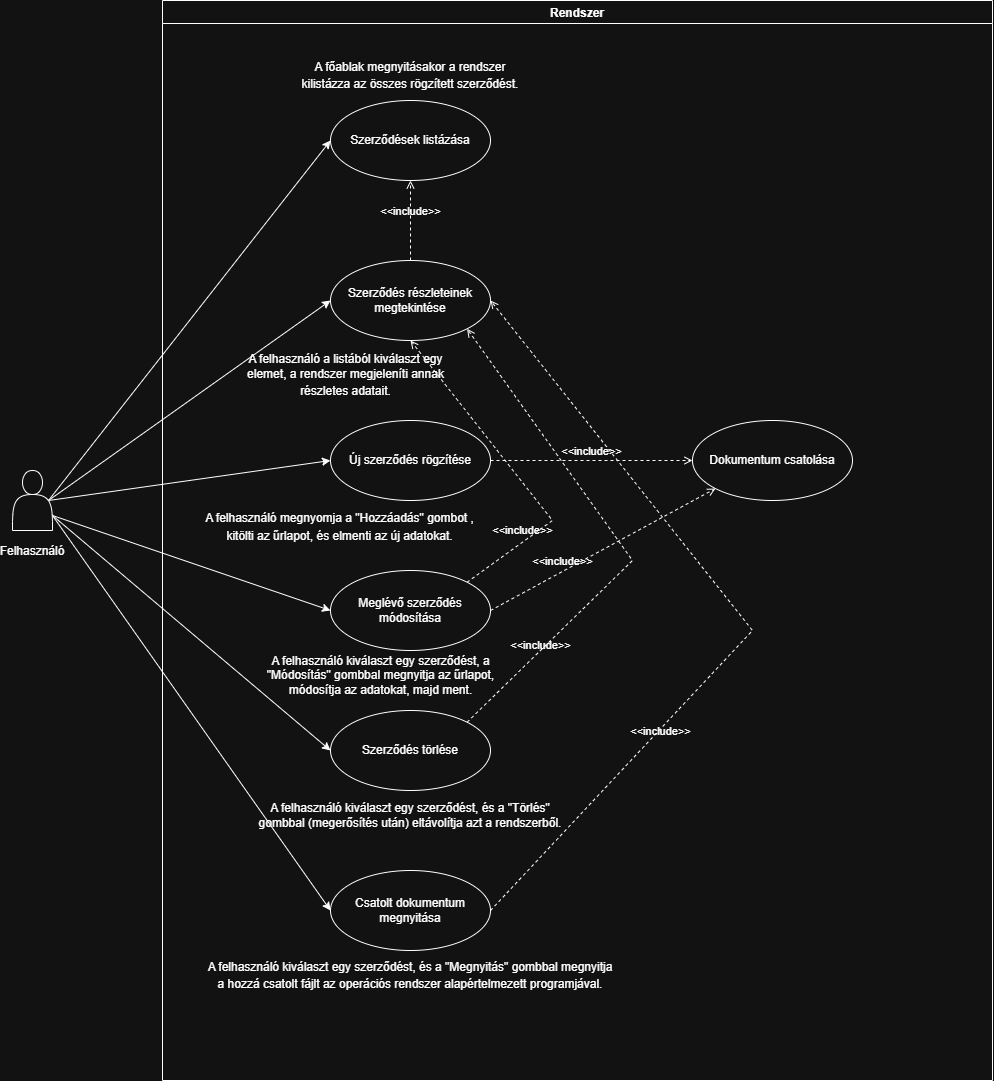

The diagram above was exported from draw.io. Its source (the exported page's mxGraphModel, read from the mxfile embedded in the PNG):
<mxGraphModel dx="2316" dy="1979" grid="1" gridSize="10" guides="1" tooltips="1" connect="1" arrows="1" fold="1" page="1" pageScale="1" pageWidth="827" pageHeight="1169" math="0" shadow="0">
  <root>
    <mxCell id="0" />
    <mxCell id="1" parent="0" />
    <mxCell id="BV-I1BBOUH2D4JDpv7M_-26" style="rounded=0;orthogonalLoop=1;jettySize=auto;html=1;exitX=0.9;exitY=0.5;exitDx=0;exitDy=0;exitPerimeter=0;entryX=0;entryY=0.5;entryDx=0;entryDy=0;" edge="1" parent="1" source="BV-I1BBOUH2D4JDpv7M_-3" target="BV-I1BBOUH2D4JDpv7M_-4">
      <mxGeometry relative="1" as="geometry" />
    </mxCell>
    <mxCell id="BV-I1BBOUH2D4JDpv7M_-27" style="rounded=0;orthogonalLoop=1;jettySize=auto;html=1;exitX=0.9;exitY=0.5;exitDx=0;exitDy=0;exitPerimeter=0;entryX=0;entryY=0.5;entryDx=0;entryDy=0;" edge="1" parent="1" source="BV-I1BBOUH2D4JDpv7M_-3" target="BV-I1BBOUH2D4JDpv7M_-7">
      <mxGeometry relative="1" as="geometry" />
    </mxCell>
    <mxCell id="BV-I1BBOUH2D4JDpv7M_-28" style="rounded=0;orthogonalLoop=1;jettySize=auto;html=1;exitX=0.9;exitY=0.5;exitDx=0;exitDy=0;exitPerimeter=0;entryX=0;entryY=0.5;entryDx=0;entryDy=0;" edge="1" parent="1" source="BV-I1BBOUH2D4JDpv7M_-3" target="BV-I1BBOUH2D4JDpv7M_-9">
      <mxGeometry relative="1" as="geometry" />
    </mxCell>
    <mxCell id="BV-I1BBOUH2D4JDpv7M_-29" style="rounded=0;orthogonalLoop=1;jettySize=auto;html=1;exitX=1;exitY=0.75;exitDx=0;exitDy=0;entryX=0;entryY=0.5;entryDx=0;entryDy=0;" edge="1" parent="1" source="BV-I1BBOUH2D4JDpv7M_-3" target="BV-I1BBOUH2D4JDpv7M_-10">
      <mxGeometry relative="1" as="geometry" />
    </mxCell>
    <mxCell id="BV-I1BBOUH2D4JDpv7M_-30" style="rounded=0;orthogonalLoop=1;jettySize=auto;html=1;exitX=1;exitY=0.75;exitDx=0;exitDy=0;entryX=0;entryY=0.5;entryDx=0;entryDy=0;" edge="1" parent="1" source="BV-I1BBOUH2D4JDpv7M_-3" target="BV-I1BBOUH2D4JDpv7M_-11">
      <mxGeometry relative="1" as="geometry" />
    </mxCell>
    <mxCell id="BV-I1BBOUH2D4JDpv7M_-31" style="rounded=0;orthogonalLoop=1;jettySize=auto;html=1;exitX=1;exitY=0.75;exitDx=0;exitDy=0;entryX=0;entryY=0.5;entryDx=0;entryDy=0;" edge="1" parent="1" source="BV-I1BBOUH2D4JDpv7M_-3" target="BV-I1BBOUH2D4JDpv7M_-12">
      <mxGeometry relative="1" as="geometry" />
    </mxCell>
    <mxCell id="BV-I1BBOUH2D4JDpv7M_-3" value="&lt;br&gt;&lt;br&gt;&lt;br&gt;&lt;br&gt;&lt;br&gt;&lt;br&gt;&lt;br&gt;Felhasználó" style="shape=actor;whiteSpace=wrap;html=1;" vertex="1" parent="1">
      <mxGeometry x="-110" y="410" width="40" height="60" as="geometry" />
    </mxCell>
    <mxCell id="BV-I1BBOUH2D4JDpv7M_-4" value="Szerződések listázása" style="ellipse;whiteSpace=wrap;html=1;" vertex="1" parent="1">
      <mxGeometry x="208" y="40" width="160" height="80" as="geometry" />
    </mxCell>
    <mxCell id="BV-I1BBOUH2D4JDpv7M_-7" value="Szerződés részleteinek megtekintése" style="ellipse;whiteSpace=wrap;html=1;" vertex="1" parent="1">
      <mxGeometry x="208" y="200" width="160" height="80" as="geometry" />
    </mxCell>
    <mxCell id="BV-I1BBOUH2D4JDpv7M_-9" value="Új szerződés rögzítése" style="ellipse;whiteSpace=wrap;html=1;" vertex="1" parent="1">
      <mxGeometry x="208" y="360" width="160" height="80" as="geometry" />
    </mxCell>
    <mxCell id="BV-I1BBOUH2D4JDpv7M_-10" value="Meglévő szerződés módosítása" style="ellipse;whiteSpace=wrap;html=1;" vertex="1" parent="1">
      <mxGeometry x="208" y="510" width="160" height="80" as="geometry" />
    </mxCell>
    <mxCell id="BV-I1BBOUH2D4JDpv7M_-11" value="Szerződés törlése" style="ellipse;whiteSpace=wrap;html=1;" vertex="1" parent="1">
      <mxGeometry x="208" y="650" width="160" height="80" as="geometry" />
    </mxCell>
    <mxCell id="BV-I1BBOUH2D4JDpv7M_-12" value="Csatolt dokumentum megnyitása" style="ellipse;whiteSpace=wrap;html=1;" vertex="1" parent="1">
      <mxGeometry x="208" y="810" width="160" height="80" as="geometry" />
    </mxCell>
    <mxCell id="BV-I1BBOUH2D4JDpv7M_-14" value="&lt;span class=&quot;citation-111 citation-end-111&quot;&gt;A felhasználó a listából kiválaszt egy elemet, a rendszer megjeleníti annak részletes adatait&lt;sup class=&quot;superscript&quot; data-turn-source-index=&quot;11&quot;&gt;&lt;/sup&gt;&lt;/span&gt;." style="text;html=1;whiteSpace=wrap;strokeColor=none;fillColor=none;align=center;verticalAlign=middle;rounded=0;" vertex="1" parent="1">
      <mxGeometry x="120" y="300" width="207" height="30" as="geometry" />
    </mxCell>
    <mxCell id="BV-I1BBOUH2D4JDpv7M_-15" value="&lt;span class=&quot;citation-110 citation-end-110&quot;&gt;A felhasználó megnyomja a &quot;Hozzáadás&quot; gombot &lt;sup class=&quot;superscript&quot; data-turn-source-index=&quot;12&quot;&gt;&lt;/sup&gt;&lt;/span&gt;&lt;span class=&quot;citation-109 citation-end-109&quot;&gt;, kitölti az űrlapot&lt;sup class=&quot;superscript&quot; data-turn-source-index=&quot;13&quot;&gt;&lt;/sup&gt;&lt;/span&gt;, és elmenti az új adatokat." style="text;html=1;whiteSpace=wrap;strokeColor=none;fillColor=none;align=center;verticalAlign=middle;rounded=0;" vertex="1" parent="1">
      <mxGeometry x="78" y="450" width="279" height="30" as="geometry" />
    </mxCell>
    <mxCell id="BV-I1BBOUH2D4JDpv7M_-16" value="A felhasználó kiválaszt egy szerződést, a &quot;Módosítás&quot; gombbal megnyitja az űrlapot, módosítja az adatokat, majd ment." style="text;html=1;whiteSpace=wrap;strokeColor=none;fillColor=none;align=center;verticalAlign=middle;rounded=0;" vertex="1" parent="1">
      <mxGeometry x="117" y="600" width="283" height="30" as="geometry" />
    </mxCell>
    <mxCell id="BV-I1BBOUH2D4JDpv7M_-17" value="A felhasználó kiválaszt egy szerződést, és a &quot;Törlés&quot; gombbal (megerősítés után) eltávolítja azt a rendszerből." style="text;html=1;whiteSpace=wrap;strokeColor=none;fillColor=none;align=center;verticalAlign=middle;rounded=0;" vertex="1" parent="1">
      <mxGeometry x="132" y="740" width="312" height="30" as="geometry" />
    </mxCell>
    <mxCell id="BV-I1BBOUH2D4JDpv7M_-18" value="&lt;span class=&quot;citation-107 citation-end-107&quot;&gt;A felhasználó kiválaszt egy szerződést, és a &quot;Megnyitás&quot; gombbal megnyitja a hozzá csatolt fájlt az operációs rendszer alapértelmezett programjával&lt;sup class=&quot;superscript&quot; data-turn-source-index=&quot;15&quot;&gt;&lt;/sup&gt;&lt;/span&gt;." style="text;html=1;whiteSpace=wrap;strokeColor=none;fillColor=none;align=center;verticalAlign=middle;rounded=0;" vertex="1" parent="1">
      <mxGeometry x="83" y="900" width="410" height="30" as="geometry" />
    </mxCell>
    <mxCell id="BV-I1BBOUH2D4JDpv7M_-19" value="Dokumentum csatolása" style="ellipse;whiteSpace=wrap;html=1;" vertex="1" parent="1">
      <mxGeometry x="570" y="360" width="160" height="80" as="geometry" />
    </mxCell>
    <mxCell id="BV-I1BBOUH2D4JDpv7M_-33" value="Rendszer" style="swimlane;" vertex="1" parent="1">
      <mxGeometry x="40" y="-60" width="830" height="1080" as="geometry" />
    </mxCell>
    <mxCell id="BV-I1BBOUH2D4JDpv7M_-13" value="&lt;span class=&quot;citation-112 citation-end-112&quot;&gt;A főablak megnyitásakor a rendszer kilistázza az összes rögzített szerződést&lt;sup class=&quot;superscript&quot; data-turn-source-index=&quot;10&quot;&gt;&lt;/sup&gt;&lt;/span&gt;." style="text;html=1;whiteSpace=wrap;strokeColor=none;fillColor=none;align=center;verticalAlign=middle;rounded=0;" vertex="1" parent="BV-I1BBOUH2D4JDpv7M_-33">
      <mxGeometry x="137" y="60" width="222" height="30" as="geometry" />
    </mxCell>
    <mxCell id="BV-I1BBOUH2D4JDpv7M_-34" value="&amp;lt;&amp;lt;include&amp;gt;&amp;gt;" style="html=1;verticalAlign=bottom;labelBackgroundColor=none;endArrow=open;endFill=0;dashed=1;rounded=0;exitX=1;exitY=0.5;exitDx=0;exitDy=0;entryX=0;entryY=0.5;entryDx=0;entryDy=0;" edge="1" parent="1" source="BV-I1BBOUH2D4JDpv7M_-9" target="BV-I1BBOUH2D4JDpv7M_-19">
      <mxGeometry width="160" relative="1" as="geometry">
        <mxPoint x="410" y="430" as="sourcePoint" />
        <mxPoint x="570" y="430" as="targetPoint" />
      </mxGeometry>
    </mxCell>
    <mxCell id="BV-I1BBOUH2D4JDpv7M_-35" value="&amp;lt;&amp;lt;include&amp;gt;&amp;gt;" style="html=1;verticalAlign=bottom;labelBackgroundColor=none;endArrow=open;endFill=0;dashed=1;rounded=0;exitX=1;exitY=0.5;exitDx=0;exitDy=0;" edge="1" parent="1" source="BV-I1BBOUH2D4JDpv7M_-10">
      <mxGeometry x="-0.3564" y="1" width="160" relative="1" as="geometry">
        <mxPoint x="410" y="430" as="sourcePoint" />
        <mxPoint x="593" y="428" as="targetPoint" />
        <mxPoint as="offset" />
      </mxGeometry>
    </mxCell>
    <mxCell id="BV-I1BBOUH2D4JDpv7M_-36" value="&amp;lt;&amp;lt;include&amp;gt;&amp;gt;" style="html=1;verticalAlign=bottom;labelBackgroundColor=none;endArrow=open;endFill=0;dashed=1;rounded=0;exitX=0.5;exitY=0;exitDx=0;exitDy=0;entryX=0.5;entryY=1;entryDx=0;entryDy=0;" edge="1" parent="1" source="BV-I1BBOUH2D4JDpv7M_-7" target="BV-I1BBOUH2D4JDpv7M_-4">
      <mxGeometry width="160" relative="1" as="geometry">
        <mxPoint x="410" y="430" as="sourcePoint" />
        <mxPoint x="570" y="430" as="targetPoint" />
      </mxGeometry>
    </mxCell>
    <mxCell id="BV-I1BBOUH2D4JDpv7M_-37" value="&amp;lt;&amp;lt;include&amp;gt;&amp;gt;" style="html=1;verticalAlign=bottom;labelBackgroundColor=none;endArrow=open;endFill=0;dashed=1;rounded=0;exitX=1;exitY=0;exitDx=0;exitDy=0;entryX=0.5;entryY=1;entryDx=0;entryDy=0;" edge="1" parent="1" source="BV-I1BBOUH2D4JDpv7M_-10" target="BV-I1BBOUH2D4JDpv7M_-7">
      <mxGeometry x="-0.5854" y="2" width="160" relative="1" as="geometry">
        <mxPoint x="410" y="240" as="sourcePoint" />
        <mxPoint x="570" y="240" as="targetPoint" />
        <Array as="points">
          <mxPoint x="430" y="460" />
        </Array>
        <mxPoint as="offset" />
      </mxGeometry>
    </mxCell>
    <mxCell id="BV-I1BBOUH2D4JDpv7M_-40" value="&amp;lt;&amp;lt;include&amp;gt;&amp;gt;" style="html=1;verticalAlign=bottom;labelBackgroundColor=none;endArrow=open;endFill=0;dashed=1;rounded=0;exitX=1;exitY=0;exitDx=0;exitDy=0;entryX=1;entryY=1;entryDx=0;entryDy=0;" edge="1" parent="1" source="BV-I1BBOUH2D4JDpv7M_-11" target="BV-I1BBOUH2D4JDpv7M_-7">
      <mxGeometry x="-0.6141" y="-3" width="160" relative="1" as="geometry">
        <mxPoint x="410" y="660" as="sourcePoint" />
        <mxPoint x="570" y="660" as="targetPoint" />
        <Array as="points">
          <mxPoint x="510" y="500" />
        </Array>
        <mxPoint as="offset" />
      </mxGeometry>
    </mxCell>
    <mxCell id="BV-I1BBOUH2D4JDpv7M_-41" value="&amp;lt;&amp;lt;include&amp;gt;&amp;gt;" style="html=1;verticalAlign=bottom;labelBackgroundColor=none;endArrow=open;endFill=0;dashed=1;rounded=0;exitX=1;exitY=0.5;exitDx=0;exitDy=0;entryX=1;entryY=0.5;entryDx=0;entryDy=0;" edge="1" parent="1" source="BV-I1BBOUH2D4JDpv7M_-12" target="BV-I1BBOUH2D4JDpv7M_-7">
      <mxGeometry x="-0.405" y="-8" width="160" relative="1" as="geometry">
        <mxPoint x="410" y="810" as="sourcePoint" />
        <mxPoint x="570" y="810" as="targetPoint" />
        <Array as="points">
          <mxPoint x="630" y="570" />
        </Array>
        <mxPoint as="offset" />
      </mxGeometry>
    </mxCell>
  </root>
</mxGraphModel>